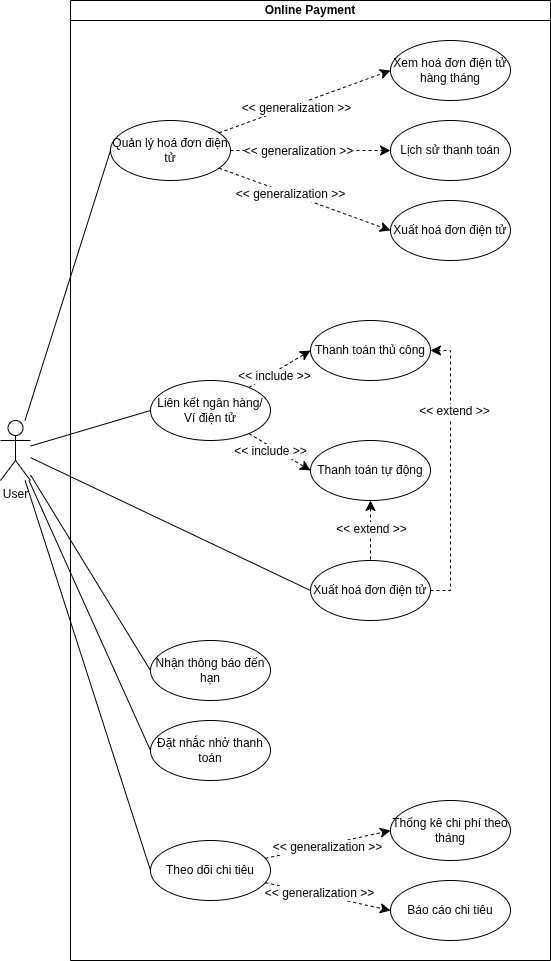

The diagram above was exported from draw.io. Its source (the exported page's mxGraphModel, read from the mxfile embedded in the PNG):
<mxGraphModel dx="1301" dy="784" grid="1" gridSize="10" guides="1" tooltips="1" connect="1" arrows="1" fold="1" page="1" pageScale="1" pageWidth="850" pageHeight="1100" math="0" shadow="0">
  <root>
    <mxCell id="bW14a7YfEQJjh5Zt5Zqh-0" />
    <mxCell id="bW14a7YfEQJjh5Zt5Zqh-1" parent="bW14a7YfEQJjh5Zt5Zqh-0" />
    <mxCell id="bW14a7YfEQJjh5Zt5Zqh-2" value="Online Payment" style="swimlane;startSize=20;whiteSpace=wrap;html=1;" parent="bW14a7YfEQJjh5Zt5Zqh-1" vertex="1">
      <mxGeometry x="200" y="40" width="480" height="960" as="geometry" />
    </mxCell>
    <mxCell id="e3N8iCS25LAAf-bdPT11-4" style="edgeStyle=none;curved=0;rounded=0;orthogonalLoop=1;jettySize=auto;html=1;entryX=0;entryY=0.5;entryDx=0;entryDy=0;fontSize=12;startSize=8;endSize=8;dashed=1;endArrow=classic;startFill=0;endFill=1;" parent="bW14a7YfEQJjh5Zt5Zqh-2" source="bW14a7YfEQJjh5Zt5Zqh-3" target="bW14a7YfEQJjh5Zt5Zqh-4" edge="1">
      <mxGeometry relative="1" as="geometry" />
    </mxCell>
    <mxCell id="e3N8iCS25LAAf-bdPT11-6" value="&amp;lt;&amp;lt; include &amp;gt;&amp;gt;" style="edgeLabel;html=1;align=center;verticalAlign=middle;resizable=0;points=[];fontSize=12;" parent="e3N8iCS25LAAf-bdPT11-4" vertex="1" connectable="0">
      <mxGeometry x="-0.2178" y="-3" relative="1" as="geometry">
        <mxPoint as="offset" />
      </mxGeometry>
    </mxCell>
    <mxCell id="e3N8iCS25LAAf-bdPT11-5" style="edgeStyle=none;curved=0;rounded=0;orthogonalLoop=1;jettySize=auto;html=1;entryX=0;entryY=0.5;entryDx=0;entryDy=0;fontSize=12;startSize=8;endSize=8;dashed=1;" parent="bW14a7YfEQJjh5Zt5Zqh-2" source="bW14a7YfEQJjh5Zt5Zqh-3" target="sdpwHfMpjBO24hTGezU6-0" edge="1">
      <mxGeometry relative="1" as="geometry" />
    </mxCell>
    <mxCell id="e3N8iCS25LAAf-bdPT11-7" value="&amp;lt;&amp;lt; include &amp;gt;&amp;gt;" style="edgeLabel;html=1;align=center;verticalAlign=middle;resizable=0;points=[];fontSize=12;" parent="e3N8iCS25LAAf-bdPT11-5" vertex="1" connectable="0">
      <mxGeometry x="-0.3562" y="3" relative="1" as="geometry">
        <mxPoint y="8" as="offset" />
      </mxGeometry>
    </mxCell>
    <mxCell id="bW14a7YfEQJjh5Zt5Zqh-3" value="Liên kết ngân hàng/&lt;div&gt;Ví điện tử&lt;/div&gt;" style="ellipse;whiteSpace=wrap;html=1;" parent="bW14a7YfEQJjh5Zt5Zqh-2" vertex="1">
      <mxGeometry x="80" y="380" width="120" height="60" as="geometry" />
    </mxCell>
    <mxCell id="bW14a7YfEQJjh5Zt5Zqh-4" value="Thanh toán thủ công" style="ellipse;whiteSpace=wrap;html=1;" parent="bW14a7YfEQJjh5Zt5Zqh-2" vertex="1">
      <mxGeometry x="240" y="320" width="120" height="60" as="geometry" />
    </mxCell>
    <mxCell id="sdpwHfMpjBO24hTGezU6-26" style="edgeStyle=none;curved=0;rounded=0;orthogonalLoop=1;jettySize=auto;html=1;entryX=1;entryY=0.5;entryDx=0;entryDy=0;fontSize=12;startSize=8;endSize=8;dashed=1;" parent="bW14a7YfEQJjh5Zt5Zqh-2" source="bW14a7YfEQJjh5Zt5Zqh-5" target="bW14a7YfEQJjh5Zt5Zqh-4" edge="1">
      <mxGeometry relative="1" as="geometry">
        <Array as="points">
          <mxPoint x="380" y="590" />
          <mxPoint x="380" y="350" />
        </Array>
      </mxGeometry>
    </mxCell>
    <mxCell id="sdpwHfMpjBO24hTGezU6-27" value="&amp;lt;&amp;lt; extend &amp;gt;&amp;gt;" style="edgeLabel;html=1;align=center;verticalAlign=middle;resizable=0;points=[];fontSize=12;" parent="sdpwHfMpjBO24hTGezU6-26" connectable="0" vertex="1">
      <mxGeometry x="0.0449" y="-3" relative="1" as="geometry">
        <mxPoint y="-54" as="offset" />
      </mxGeometry>
    </mxCell>
    <mxCell id="bW14a7YfEQJjh5Zt5Zqh-5" value="Xuất hoá đơn điện tử" style="ellipse;whiteSpace=wrap;html=1;" parent="bW14a7YfEQJjh5Zt5Zqh-2" vertex="1">
      <mxGeometry x="240" y="560" width="120" height="60" as="geometry" />
    </mxCell>
    <mxCell id="sdpwHfMpjBO24hTGezU6-24" style="edgeStyle=none;curved=0;rounded=0;orthogonalLoop=1;jettySize=auto;html=1;entryX=0.5;entryY=0;entryDx=0;entryDy=0;fontSize=12;startSize=8;endSize=8;dashed=1;startArrow=classic;startFill=1;endArrow=none;" parent="bW14a7YfEQJjh5Zt5Zqh-2" source="sdpwHfMpjBO24hTGezU6-0" target="bW14a7YfEQJjh5Zt5Zqh-5" edge="1">
      <mxGeometry relative="1" as="geometry" />
    </mxCell>
    <mxCell id="sdpwHfMpjBO24hTGezU6-25" value="&amp;lt;&amp;lt; extend &amp;gt;&amp;gt;" style="edgeLabel;html=1;align=center;verticalAlign=middle;resizable=0;points=[];fontSize=12;" parent="sdpwHfMpjBO24hTGezU6-24" connectable="0" vertex="1">
      <mxGeometry x="-0.1914" y="1" relative="1" as="geometry">
        <mxPoint x="-1" y="4" as="offset" />
      </mxGeometry>
    </mxCell>
    <mxCell id="sdpwHfMpjBO24hTGezU6-0" value="Thanh toán tự động" style="ellipse;whiteSpace=wrap;html=1;" parent="bW14a7YfEQJjh5Zt5Zqh-2" vertex="1">
      <mxGeometry x="240" y="440" width="120" height="60" as="geometry" />
    </mxCell>
    <mxCell id="e3N8iCS25LAAf-bdPT11-0" value="Nhận thông báo đến hạn" style="ellipse;whiteSpace=wrap;html=1;" parent="bW14a7YfEQJjh5Zt5Zqh-2" vertex="1">
      <mxGeometry x="80" y="640" width="120" height="60" as="geometry" />
    </mxCell>
    <mxCell id="e3N8iCS25LAAf-bdPT11-1" value="Đặt nhắc nhở thanh toán" style="ellipse;whiteSpace=wrap;html=1;" parent="bW14a7YfEQJjh5Zt5Zqh-2" vertex="1">
      <mxGeometry x="80" y="720" width="120" height="60" as="geometry" />
    </mxCell>
    <mxCell id="tJVVTqStlc3UyR74c30h-4" style="edgeStyle=none;curved=0;rounded=0;orthogonalLoop=1;jettySize=auto;html=1;entryX=0;entryY=0.5;entryDx=0;entryDy=0;fontSize=12;startSize=8;endSize=8;dashed=1;" parent="bW14a7YfEQJjh5Zt5Zqh-2" source="tJVVTqStlc3UyR74c30h-0" target="tJVVTqStlc3UyR74c30h-1" edge="1">
      <mxGeometry relative="1" as="geometry" />
    </mxCell>
    <mxCell id="tJVVTqStlc3UyR74c30h-7" value="&amp;lt;&amp;lt; generalization &amp;gt;&amp;gt;" style="edgeLabel;html=1;align=center;verticalAlign=middle;resizable=0;points=[];fontSize=12;" parent="tJVVTqStlc3UyR74c30h-4" connectable="0" vertex="1">
      <mxGeometry x="-0.1203" y="-4" relative="1" as="geometry">
        <mxPoint y="-1" as="offset" />
      </mxGeometry>
    </mxCell>
    <mxCell id="tJVVTqStlc3UyR74c30h-5" style="edgeStyle=none;curved=0;rounded=0;orthogonalLoop=1;jettySize=auto;html=1;entryX=0;entryY=0.5;entryDx=0;entryDy=0;fontSize=12;startSize=8;endSize=8;dashed=1;" parent="bW14a7YfEQJjh5Zt5Zqh-2" source="tJVVTqStlc3UyR74c30h-0" target="tJVVTqStlc3UyR74c30h-2" edge="1">
      <mxGeometry relative="1" as="geometry" />
    </mxCell>
    <mxCell id="tJVVTqStlc3UyR74c30h-8" value="&amp;lt;&amp;lt; generalization &amp;gt;&amp;gt;" style="edgeLabel;html=1;align=center;verticalAlign=middle;resizable=0;points=[];fontSize=12;" parent="tJVVTqStlc3UyR74c30h-5" connectable="0" vertex="1">
      <mxGeometry x="-0.2095" y="3" relative="1" as="geometry">
        <mxPoint x="4" y="3" as="offset" />
      </mxGeometry>
    </mxCell>
    <mxCell id="tJVVTqStlc3UyR74c30h-6" style="edgeStyle=none;curved=0;rounded=0;orthogonalLoop=1;jettySize=auto;html=1;entryX=0;entryY=0.5;entryDx=0;entryDy=0;fontSize=12;startSize=8;endSize=8;dashed=1;" parent="bW14a7YfEQJjh5Zt5Zqh-2" source="tJVVTqStlc3UyR74c30h-0" target="tJVVTqStlc3UyR74c30h-3" edge="1">
      <mxGeometry relative="1" as="geometry" />
    </mxCell>
    <mxCell id="tJVVTqStlc3UyR74c30h-9" value="&amp;lt;&amp;lt; generalization &amp;gt;&amp;gt;" style="edgeLabel;html=1;align=center;verticalAlign=middle;resizable=0;points=[];fontSize=12;" parent="tJVVTqStlc3UyR74c30h-6" connectable="0" vertex="1">
      <mxGeometry x="-0.1605" relative="1" as="geometry">
        <mxPoint x="-1" as="offset" />
      </mxGeometry>
    </mxCell>
    <mxCell id="tJVVTqStlc3UyR74c30h-0" value="Quản lý hoá đơn điện tử" style="ellipse;whiteSpace=wrap;html=1;" parent="bW14a7YfEQJjh5Zt5Zqh-2" vertex="1">
      <mxGeometry x="40" y="120" width="120" height="60" as="geometry" />
    </mxCell>
    <mxCell id="tJVVTqStlc3UyR74c30h-1" value="Xem hoá đơn điện tử hàng tháng" style="ellipse;whiteSpace=wrap;html=1;" parent="bW14a7YfEQJjh5Zt5Zqh-2" vertex="1">
      <mxGeometry x="320" y="40" width="120" height="60" as="geometry" />
    </mxCell>
    <mxCell id="tJVVTqStlc3UyR74c30h-2" value="Lịch sử thanh toán" style="ellipse;whiteSpace=wrap;html=1;" parent="bW14a7YfEQJjh5Zt5Zqh-2" vertex="1">
      <mxGeometry x="320" y="120" width="120" height="60" as="geometry" />
    </mxCell>
    <mxCell id="tJVVTqStlc3UyR74c30h-3" value="Xuất hoá đơn điện tử" style="ellipse;whiteSpace=wrap;html=1;" parent="bW14a7YfEQJjh5Zt5Zqh-2" vertex="1">
      <mxGeometry x="320" y="200" width="120" height="60" as="geometry" />
    </mxCell>
    <mxCell id="tJVVTqStlc3UyR74c30h-14" style="edgeStyle=none;curved=0;rounded=0;orthogonalLoop=1;jettySize=auto;html=1;entryX=0;entryY=0.5;entryDx=0;entryDy=0;fontSize=12;startSize=8;endSize=8;dashed=1;" parent="bW14a7YfEQJjh5Zt5Zqh-2" source="tJVVTqStlc3UyR74c30h-11" target="tJVVTqStlc3UyR74c30h-12" edge="1">
      <mxGeometry relative="1" as="geometry" />
    </mxCell>
    <mxCell id="tJVVTqStlc3UyR74c30h-16" value="&amp;lt;&amp;lt; generalization &amp;gt;&amp;gt;" style="edgeLabel;html=1;align=center;verticalAlign=middle;resizable=0;points=[];fontSize=12;" parent="tJVVTqStlc3UyR74c30h-14" connectable="0" vertex="1">
      <mxGeometry x="-0.0538" y="-3" relative="1" as="geometry">
        <mxPoint x="1" y="-1" as="offset" />
      </mxGeometry>
    </mxCell>
    <mxCell id="tJVVTqStlc3UyR74c30h-15" style="edgeStyle=none;curved=0;rounded=0;orthogonalLoop=1;jettySize=auto;html=1;entryX=0;entryY=0.5;entryDx=0;entryDy=0;fontSize=12;startSize=8;endSize=8;dashed=1;" parent="bW14a7YfEQJjh5Zt5Zqh-2" source="tJVVTqStlc3UyR74c30h-11" target="tJVVTqStlc3UyR74c30h-13" edge="1">
      <mxGeometry relative="1" as="geometry" />
    </mxCell>
    <mxCell id="tJVVTqStlc3UyR74c30h-17" value="&amp;lt;&amp;lt; generalization &amp;gt;&amp;gt;" style="edgeLabel;html=1;align=center;verticalAlign=middle;resizable=0;points=[];fontSize=12;" parent="tJVVTqStlc3UyR74c30h-15" connectable="0" vertex="1">
      <mxGeometry x="-0.119" y="2" relative="1" as="geometry">
        <mxPoint x="-1" as="offset" />
      </mxGeometry>
    </mxCell>
    <mxCell id="tJVVTqStlc3UyR74c30h-11" value="Theo dõi chi tiêu" style="ellipse;whiteSpace=wrap;html=1;" parent="bW14a7YfEQJjh5Zt5Zqh-2" vertex="1">
      <mxGeometry x="80" y="840" width="120" height="60" as="geometry" />
    </mxCell>
    <mxCell id="tJVVTqStlc3UyR74c30h-12" value="Thống kê chi phí theo tháng" style="ellipse;whiteSpace=wrap;html=1;" parent="bW14a7YfEQJjh5Zt5Zqh-2" vertex="1">
      <mxGeometry x="320" y="800" width="120" height="60" as="geometry" />
    </mxCell>
    <mxCell id="tJVVTqStlc3UyR74c30h-13" value="Báo cáo chi tiêu" style="ellipse;whiteSpace=wrap;html=1;" parent="bW14a7YfEQJjh5Zt5Zqh-2" vertex="1">
      <mxGeometry x="320" y="880" width="120" height="60" as="geometry" />
    </mxCell>
    <mxCell id="bW14a7YfEQJjh5Zt5Zqh-6" style="edgeStyle=none;curved=0;rounded=0;orthogonalLoop=1;jettySize=auto;html=1;entryX=0;entryY=0.5;entryDx=0;entryDy=0;fontSize=12;startSize=8;endSize=8;endArrow=none;startFill=0;" parent="bW14a7YfEQJjh5Zt5Zqh-1" source="bW14a7YfEQJjh5Zt5Zqh-9" target="bW14a7YfEQJjh5Zt5Zqh-3" edge="1">
      <mxGeometry relative="1" as="geometry" />
    </mxCell>
    <mxCell id="bW14a7YfEQJjh5Zt5Zqh-8" style="edgeStyle=none;curved=0;rounded=0;orthogonalLoop=1;jettySize=auto;html=1;entryX=0;entryY=0.5;entryDx=0;entryDy=0;fontSize=12;startSize=8;endSize=8;endArrow=none;startFill=0;" parent="bW14a7YfEQJjh5Zt5Zqh-1" source="bW14a7YfEQJjh5Zt5Zqh-9" target="bW14a7YfEQJjh5Zt5Zqh-5" edge="1">
      <mxGeometry relative="1" as="geometry" />
    </mxCell>
    <mxCell id="e3N8iCS25LAAf-bdPT11-2" style="edgeStyle=none;curved=0;rounded=0;orthogonalLoop=1;jettySize=auto;html=1;entryX=0;entryY=0.5;entryDx=0;entryDy=0;fontSize=12;startSize=8;endSize=8;endArrow=none;startFill=0;" parent="bW14a7YfEQJjh5Zt5Zqh-1" source="bW14a7YfEQJjh5Zt5Zqh-9" target="e3N8iCS25LAAf-bdPT11-0" edge="1">
      <mxGeometry relative="1" as="geometry" />
    </mxCell>
    <mxCell id="e3N8iCS25LAAf-bdPT11-3" style="edgeStyle=none;curved=0;rounded=0;orthogonalLoop=1;jettySize=auto;html=1;entryX=0;entryY=0.5;entryDx=0;entryDy=0;fontSize=12;startSize=8;endSize=8;endArrow=none;startFill=0;" parent="bW14a7YfEQJjh5Zt5Zqh-1" source="bW14a7YfEQJjh5Zt5Zqh-9" target="e3N8iCS25LAAf-bdPT11-1" edge="1">
      <mxGeometry relative="1" as="geometry" />
    </mxCell>
    <mxCell id="tJVVTqStlc3UyR74c30h-10" style="edgeStyle=none;curved=0;rounded=0;orthogonalLoop=1;jettySize=auto;html=1;entryX=0;entryY=0.5;entryDx=0;entryDy=0;fontSize=12;startSize=8;endSize=8;endArrow=none;startFill=0;" parent="bW14a7YfEQJjh5Zt5Zqh-1" source="bW14a7YfEQJjh5Zt5Zqh-9" target="tJVVTqStlc3UyR74c30h-0" edge="1">
      <mxGeometry relative="1" as="geometry" />
    </mxCell>
    <mxCell id="tJVVTqStlc3UyR74c30h-18" style="edgeStyle=none;curved=0;rounded=0;orthogonalLoop=1;jettySize=auto;html=1;entryX=0;entryY=0.5;entryDx=0;entryDy=0;fontSize=12;startSize=8;endSize=8;endArrow=none;startFill=0;" parent="bW14a7YfEQJjh5Zt5Zqh-1" source="bW14a7YfEQJjh5Zt5Zqh-9" target="tJVVTqStlc3UyR74c30h-11" edge="1">
      <mxGeometry relative="1" as="geometry" />
    </mxCell>
    <mxCell id="bW14a7YfEQJjh5Zt5Zqh-9" value="User" style="shape=umlActor;verticalLabelPosition=bottom;verticalAlign=top;html=1;outlineConnect=0;" parent="bW14a7YfEQJjh5Zt5Zqh-1" vertex="1">
      <mxGeometry x="130" y="460" width="30" height="60" as="geometry" />
    </mxCell>
  </root>
</mxGraphModel>